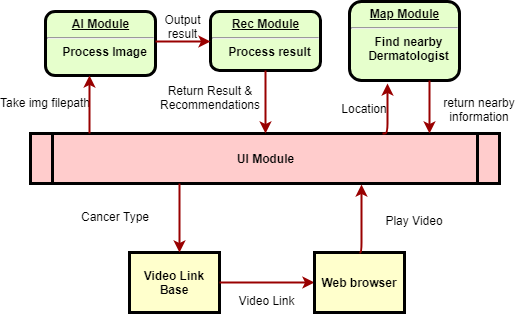

The diagram above was exported from draw.io. Its source (the exported page's mxGraphModel, read from the mxfile embedded in the PNG):
<mxGraphModel dx="1394" dy="715" grid="1" gridSize="10" guides="1" tooltips="1" connect="1" arrows="1" fold="1" page="1" pageScale="1" pageWidth="826" pageHeight="1169" background="#ffffff" math="0" shadow="0">
  <root>
    <mxCell id="0" />
    <mxCell id="1" parent="0" />
    <mxCell id="2" value="&lt;p style=&quot;margin: 0px ; margin-top: 4px ; text-align: center ; text-decoration: underline&quot;&gt;&lt;strong&gt;AI Module&lt;/strong&gt;&lt;/p&gt;&lt;hr&gt;&lt;p style=&quot;margin: 0px ; margin-left: 8px&quot;&gt;Process Image&lt;/p&gt;" style="verticalAlign=middle;align=center;overflow=fill;fontSize=12;fontFamily=Helvetica;html=1;rounded=1;fontStyle=1;strokeWidth=3;fillColor=#E6FFCC" parent="1" vertex="1">
      <mxGeometry x="216" y="269" width="110" height="64" as="geometry" />
    </mxCell>
    <mxCell id="5" value="UI Module" style="shape=process;whiteSpace=wrap;align=center;verticalAlign=middle;size=0.0475;fontStyle=1;strokeWidth=3;fillColor=#FFCCCC" parent="1" vertex="1">
      <mxGeometry x="201" y="391" width="469" height="50" as="geometry" />
    </mxCell>
    <mxCell id="6" value="&lt;p style=&quot;margin: 0px ; margin-top: 4px ; text-align: center ; text-decoration: underline&quot;&gt;&lt;strong&gt;Rec Module&lt;br&gt;&lt;/strong&gt;&lt;/p&gt;&lt;hr&gt;&lt;p style=&quot;margin: 0px ; margin-left: 8px&quot;&gt;Process result&lt;/p&gt;" style="verticalAlign=middle;align=center;overflow=fill;fontSize=12;fontFamily=Helvetica;html=1;rounded=1;fontStyle=1;strokeWidth=3;fillColor=#E6FFCC" parent="1" vertex="1">
      <mxGeometry x="381" y="269" width="110" height="59" as="geometry" />
    </mxCell>
    <mxCell id="8" value="&lt;p style=&quot;margin: 0px ; margin-top: 4px ; text-align: center ; text-decoration: underline&quot;&gt;&lt;strong&gt;&lt;strong&gt;Map Module&lt;/strong&gt;&lt;br&gt;&lt;/strong&gt;&lt;/p&gt;&lt;hr&gt;&lt;p style=&quot;margin: 0px ; margin-left: 8px&quot;&gt;Find nearby&lt;/p&gt;&lt;p style=&quot;margin: 0px ; margin-left: 8px&quot;&gt;Dermatologist&lt;br&gt;&lt;/p&gt;" style="verticalAlign=middle;align=center;overflow=fill;fontSize=12;fontFamily=Helvetica;html=1;rounded=1;fontStyle=1;strokeWidth=3;fillColor=#E6FFCC" parent="1" vertex="1">
      <mxGeometry x="520" y="259" width="110" height="79" as="geometry" />
    </mxCell>
    <mxCell id="14" value="Video Link Base" style="whiteSpace=wrap;align=center;verticalAlign=middle;fontStyle=1;strokeWidth=3;fillColor=#FFFFCC" parent="1" vertex="1">
      <mxGeometry x="300" y="509.9999999999999" width="90" height="60" as="geometry" />
    </mxCell>
    <mxCell id="54" value="Take img filepath&#10;" style="text;spacingTop=-5;align=center" parent="1" vertex="1">
      <mxGeometry x="201" y="352" width="30" height="20" as="geometry" />
    </mxCell>
    <mxCell id="55" value="" style="edgeStyle=elbowEdgeStyle;elbow=horizontal;strokeColor=#990000;strokeWidth=2" parent="1" source="5" target="2" edge="1">
      <mxGeometry width="100" height="100" relative="1" as="geometry">
        <mxPoint x="50" y="530" as="sourcePoint" />
        <mxPoint x="150" y="430" as="targetPoint" />
        <Array as="points">
          <mxPoint x="260" y="370" />
        </Array>
      </mxGeometry>
    </mxCell>
    <mxCell id="56" value="" style="edgeStyle=elbowEdgeStyle;elbow=horizontal;strokeColor=#990000;strokeWidth=2;entryX=0;entryY=0.5;entryDx=0;entryDy=0;" parent="1" target="6" edge="1">
      <mxGeometry width="100" height="100" relative="1" as="geometry">
        <mxPoint x="326" y="299" as="sourcePoint" />
        <mxPoint x="370" y="301" as="targetPoint" />
        <Array as="points">
          <mxPoint x="340" y="310" />
        </Array>
      </mxGeometry>
    </mxCell>
    <mxCell id="59" value="" style="edgeStyle=elbowEdgeStyle;elbow=horizontal;strokeColor=#990000;strokeWidth=2" parent="1" source="6" target="5" edge="1">
      <mxGeometry width="100" height="100" relative="1" as="geometry">
        <mxPoint x="350" y="370" as="sourcePoint" />
        <mxPoint x="450" y="270" as="targetPoint" />
        <Array as="points">
          <mxPoint x="460" y="320" />
        </Array>
      </mxGeometry>
    </mxCell>
    <mxCell id="60" value="Return Result &amp;&#10;Recommendations&#10;" style="text;spacingTop=-5;align=center" parent="1" vertex="1">
      <mxGeometry x="341" y="340" width="80" height="39" as="geometry" />
    </mxCell>
    <mxCell id="62" value="Output&#10;result&#10;&#10;" style="text;spacingTop=-5;align=center" parent="1" vertex="1">
      <mxGeometry x="338.5000000000001" y="269" width="30" height="20" as="geometry" />
    </mxCell>
    <mxCell id="68" value="" style="edgeStyle=elbowEdgeStyle;elbow=horizontal;strokeColor=#990000;strokeWidth=2;entryX=0.851;entryY=0;entryDx=0;entryDy=0;entryPerimeter=0;" parent="1" source="8" target="5" edge="1">
      <mxGeometry width="100" height="100" relative="1" as="geometry">
        <mxPoint x="570" y="380" as="sourcePoint" />
        <mxPoint x="510" y="250" as="targetPoint" />
        <Array as="points">
          <mxPoint x="600" y="360" />
        </Array>
      </mxGeometry>
    </mxCell>
    <mxCell id="69" value="" style="edgeStyle=segmentEdgeStyle;strokeColor=#990000;strokeWidth=2;exitX=0.75;exitY=0;exitDx=0;exitDy=0;entryX=0.345;entryY=1.038;entryDx=0;entryDy=0;entryPerimeter=0;" parent="1" source="5" target="8" edge="1">
      <mxGeometry width="100" height="100" relative="1" as="geometry">
        <mxPoint x="340" y="360" as="sourcePoint" />
        <mxPoint x="440" y="260" as="targetPoint" />
        <Array as="points" />
      </mxGeometry>
    </mxCell>
    <mxCell id="70" value="Location&#10;&#10;" style="text;spacingTop=-5;align=center" parent="1" vertex="1">
      <mxGeometry x="520" y="358" width="30" height="24" as="geometry" />
    </mxCell>
    <mxCell id="71" value="return nearby&#10;information&#10;" style="text;spacingTop=-5;align=center" parent="1" vertex="1">
      <mxGeometry x="635" y="352" width="30" height="20" as="geometry" />
    </mxCell>
    <mxCell id="88" value="" style="edgeStyle=elbowEdgeStyle;elbow=horizontal;strokeColor=#990000;strokeWidth=2" parent="1" source="5" edge="1">
      <mxGeometry width="100" height="100" relative="1" as="geometry">
        <mxPoint x="50" y="500" as="sourcePoint" />
        <mxPoint x="350" y="510" as="targetPoint" />
        <Array as="points">
          <mxPoint x="350" y="470" />
        </Array>
      </mxGeometry>
    </mxCell>
    <mxCell id="89" value="" style="edgeStyle=elbowEdgeStyle;elbow=horizontal;strokeColor=#990000;strokeWidth=2;exitX=1;exitY=0.5;exitDx=0;exitDy=0;entryX=0;entryY=0.5;entryDx=0;entryDy=0;" parent="1" source="14" target="CQOmBgixzOW-ZuZNQcpu-106" edge="1">
      <mxGeometry width="100" height="100" relative="1" as="geometry">
        <mxPoint x="410" y="510" as="sourcePoint" />
        <mxPoint x="490" y="540" as="targetPoint" />
        <Array as="points">
          <mxPoint x="430" y="530" />
        </Array>
      </mxGeometry>
    </mxCell>
    <mxCell id="95" value="Cancer Type" style="text;spacingTop=-5;align=center" parent="1" vertex="1">
      <mxGeometry x="270.99999999999994" y="465.5000000000002" width="30" height="20" as="geometry" />
    </mxCell>
    <mxCell id="CQOmBgixzOW-ZuZNQcpu-105" value="Video Link&#10;&#10;" style="text;spacingTop=-5;align=center" vertex="1" parent="1">
      <mxGeometry x="422.49999999999994" y="550.0000000000002" width="30" height="20" as="geometry" />
    </mxCell>
    <mxCell id="CQOmBgixzOW-ZuZNQcpu-106" value="Web browser" style="whiteSpace=wrap;align=center;verticalAlign=middle;fontStyle=1;strokeWidth=3;fillColor=#FFFFCC" vertex="1" parent="1">
      <mxGeometry x="485" y="509.9999999999999" width="90" height="60" as="geometry" />
    </mxCell>
    <mxCell id="CQOmBgixzOW-ZuZNQcpu-107" value="" style="edgeStyle=elbowEdgeStyle;elbow=horizontal;strokeColor=#990000;strokeWidth=2;entryX=0.706;entryY=1.02;entryDx=0;entryDy=0;exitX=0.5;exitY=0;exitDx=0;exitDy=0;entryPerimeter=0;" edge="1" parent="1" source="CQOmBgixzOW-ZuZNQcpu-106" target="5">
      <mxGeometry width="100" height="100" relative="1" as="geometry">
        <mxPoint x="530" y="500" as="sourcePoint" />
        <mxPoint x="495" y="550" as="targetPoint" />
        <Array as="points">
          <mxPoint x="532" y="480" />
        </Array>
      </mxGeometry>
    </mxCell>
    <mxCell id="CQOmBgixzOW-ZuZNQcpu-108" value="Play Video" style="text;spacingTop=-5;align=center" vertex="1" parent="1">
      <mxGeometry x="550" y="470" width="70" height="20" as="geometry" />
    </mxCell>
  </root>
</mxGraphModel>